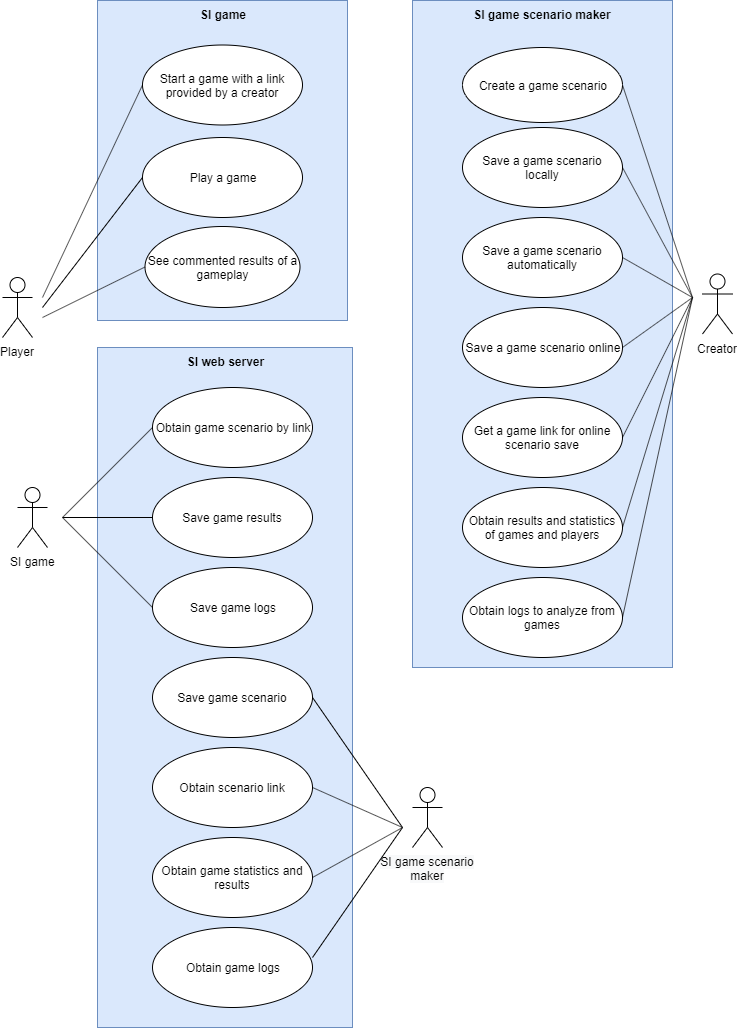

The diagram above was exported from draw.io. Its source (the exported page's mxGraphModel, read from the mxfile embedded in the PNG):
<mxGraphModel dx="1408" dy="868" grid="1" gridSize="10" guides="1" tooltips="1" connect="1" arrows="1" fold="1" page="1" pageScale="1" pageWidth="850" pageHeight="1100" math="0" shadow="0">
  <root>
    <mxCell id="0" />
    <mxCell id="1" parent="0" />
    <mxCell id="0yQjOmhXlhHfgagOluo4-1" value="SI game scenario maker" style="shape=rect;html=1;verticalAlign=top;fontStyle=1;whiteSpace=wrap;align=center;fillColor=#dae8fc;strokeColor=#6c8ebf;" vertex="1" parent="1">
      <mxGeometry x="470" y="63" width="260" height="667" as="geometry" />
    </mxCell>
    <mxCell id="sqvIjSv9PB5Sw1PTrgRu-1" value="SI game" style="shape=rect;html=1;verticalAlign=top;fontStyle=1;whiteSpace=wrap;align=center;fillColor=#dae8fc;strokeColor=#6c8ebf;" parent="1" vertex="1">
      <mxGeometry x="155" y="63" width="250" height="320" as="geometry" />
    </mxCell>
    <mxCell id="sqvIjSv9PB5Sw1PTrgRu-2" value="Player" style="shape=umlActor;html=1;verticalLabelPosition=bottom;verticalAlign=top;align=center;" parent="1" vertex="1">
      <mxGeometry x="60" y="340" width="30" height="60" as="geometry" />
    </mxCell>
    <mxCell id="sqvIjSv9PB5Sw1PTrgRu-3" value="Creator" style="shape=umlActor;html=1;verticalLabelPosition=bottom;verticalAlign=top;align=center;" parent="1" vertex="1">
      <mxGeometry x="760" y="336.5" width="30" height="60" as="geometry" />
    </mxCell>
    <mxCell id="sqvIjSv9PB5Sw1PTrgRu-6" value="Start a game with a link provided by a creator" style="ellipse;whiteSpace=wrap;html=1;" parent="1" vertex="1">
      <mxGeometry x="200" y="107.5" width="160" height="80" as="geometry" />
    </mxCell>
    <mxCell id="sqvIjSv9PB5Sw1PTrgRu-7" value="Play a game" style="ellipse;whiteSpace=wrap;html=1;" parent="1" vertex="1">
      <mxGeometry x="200" y="200" width="160" height="80" as="geometry" />
    </mxCell>
    <mxCell id="sqvIjSv9PB5Sw1PTrgRu-10" value="" style="edgeStyle=none;html=1;endArrow=none;verticalAlign=bottom;entryX=0;entryY=0.5;entryDx=0;entryDy=0;" parent="1" target="sqvIjSv9PB5Sw1PTrgRu-6" edge="1">
      <mxGeometry width="160" relative="1" as="geometry">
        <mxPoint x="100" y="360" as="sourcePoint" />
        <mxPoint x="230" y="680" as="targetPoint" />
      </mxGeometry>
    </mxCell>
    <mxCell id="sqvIjSv9PB5Sw1PTrgRu-11" value="" style="edgeStyle=none;html=1;endArrow=none;verticalAlign=bottom;entryX=0;entryY=0.5;entryDx=0;entryDy=0;" parent="1" target="sqvIjSv9PB5Sw1PTrgRu-7" edge="1">
      <mxGeometry width="160" relative="1" as="geometry">
        <mxPoint x="100" y="370" as="sourcePoint" />
        <mxPoint x="270" y="470" as="targetPoint" />
      </mxGeometry>
    </mxCell>
    <mxCell id="sqvIjSv9PB5Sw1PTrgRu-12" value="Create a game scenario" style="ellipse;whiteSpace=wrap;html=1;" parent="1" vertex="1">
      <mxGeometry x="520" y="110" width="160" height="75" as="geometry" />
    </mxCell>
    <mxCell id="sqvIjSv9PB5Sw1PTrgRu-13" value="See commented results of a gameplay" style="ellipse;whiteSpace=wrap;html=1;direction=west;rotation=0;" parent="1" vertex="1">
      <mxGeometry x="202.5" y="289" width="155" height="81" as="geometry" />
    </mxCell>
    <mxCell id="sqvIjSv9PB5Sw1PTrgRu-14" value="" style="edgeStyle=none;html=1;endArrow=none;verticalAlign=bottom;entryX=1;entryY=0.5;entryDx=0;entryDy=0;" parent="1" target="sqvIjSv9PB5Sw1PTrgRu-13" edge="1">
      <mxGeometry width="160" relative="1" as="geometry">
        <mxPoint x="100" y="380" as="sourcePoint" />
        <mxPoint x="230" y="680" as="targetPoint" />
      </mxGeometry>
    </mxCell>
    <mxCell id="sqvIjSv9PB5Sw1PTrgRu-15" value="Save a game scenario locally" style="ellipse;whiteSpace=wrap;html=1;" parent="1" vertex="1">
      <mxGeometry x="520" y="190" width="160" height="80" as="geometry" />
    </mxCell>
    <mxCell id="sqvIjSv9PB5Sw1PTrgRu-16" value="Save a game scenario automatically" style="ellipse;whiteSpace=wrap;html=1;" parent="1" vertex="1">
      <mxGeometry x="520" y="280" width="160" height="80" as="geometry" />
    </mxCell>
    <mxCell id="sqvIjSv9PB5Sw1PTrgRu-17" value="Save a game scenario online" style="ellipse;whiteSpace=wrap;html=1;" parent="1" vertex="1">
      <mxGeometry x="520" y="370" width="160" height="80" as="geometry" />
    </mxCell>
    <mxCell id="sqvIjSv9PB5Sw1PTrgRu-18" value="" style="edgeStyle=none;html=1;endArrow=none;verticalAlign=bottom;exitX=1;exitY=0.5;exitDx=0;exitDy=0;" parent="1" source="sqvIjSv9PB5Sw1PTrgRu-12" edge="1">
      <mxGeometry width="160" relative="1" as="geometry">
        <mxPoint x="640" y="310" as="sourcePoint" />
        <mxPoint x="750" y="360" as="targetPoint" />
      </mxGeometry>
    </mxCell>
    <mxCell id="sqvIjSv9PB5Sw1PTrgRu-19" value="" style="edgeStyle=none;html=1;endArrow=none;verticalAlign=bottom;exitX=1;exitY=0.5;exitDx=0;exitDy=0;" parent="1" source="sqvIjSv9PB5Sw1PTrgRu-15" edge="1">
      <mxGeometry width="160" relative="1" as="geometry">
        <mxPoint x="615" y="350" as="sourcePoint" />
        <mxPoint x="750" y="360" as="targetPoint" />
      </mxGeometry>
    </mxCell>
    <mxCell id="sqvIjSv9PB5Sw1PTrgRu-20" value="" style="edgeStyle=none;html=1;endArrow=none;verticalAlign=bottom;exitX=1;exitY=0.5;exitDx=0;exitDy=0;" parent="1" source="sqvIjSv9PB5Sw1PTrgRu-16" edge="1">
      <mxGeometry width="160" relative="1" as="geometry">
        <mxPoint x="590" y="350" as="sourcePoint" />
        <mxPoint x="750" y="360" as="targetPoint" />
      </mxGeometry>
    </mxCell>
    <mxCell id="sqvIjSv9PB5Sw1PTrgRu-21" value="" style="edgeStyle=none;html=1;endArrow=none;verticalAlign=bottom;exitX=1;exitY=0.5;exitDx=0;exitDy=0;" parent="1" source="sqvIjSv9PB5Sw1PTrgRu-17" edge="1">
      <mxGeometry width="160" relative="1" as="geometry">
        <mxPoint x="60" y="680" as="sourcePoint" />
        <mxPoint x="750" y="360" as="targetPoint" />
      </mxGeometry>
    </mxCell>
    <mxCell id="sqvIjSv9PB5Sw1PTrgRu-22" value="Get a game link for online scenario save" style="ellipse;whiteSpace=wrap;html=1;" parent="1" vertex="1">
      <mxGeometry x="520" y="460" width="160" height="80" as="geometry" />
    </mxCell>
    <mxCell id="sqvIjSv9PB5Sw1PTrgRu-24" value="Obtain results and statistics of games and players" style="ellipse;whiteSpace=wrap;html=1;" parent="1" vertex="1">
      <mxGeometry x="520" y="550" width="160" height="80" as="geometry" />
    </mxCell>
    <mxCell id="sqvIjSv9PB5Sw1PTrgRu-25" value="Obtain logs to analyze from games" style="ellipse;whiteSpace=wrap;html=1;" parent="1" vertex="1">
      <mxGeometry x="520" y="640" width="160" height="80" as="geometry" />
    </mxCell>
    <mxCell id="sqvIjSv9PB5Sw1PTrgRu-26" value="" style="edgeStyle=none;html=1;endArrow=none;verticalAlign=bottom;exitX=1;exitY=0.5;exitDx=0;exitDy=0;" parent="1" source="sqvIjSv9PB5Sw1PTrgRu-22" edge="1">
      <mxGeometry width="160" relative="1" as="geometry">
        <mxPoint x="60" y="820" as="sourcePoint" />
        <mxPoint x="750" y="360" as="targetPoint" />
      </mxGeometry>
    </mxCell>
    <mxCell id="sqvIjSv9PB5Sw1PTrgRu-27" value="" style="edgeStyle=none;html=1;endArrow=none;verticalAlign=bottom;exitX=1;exitY=0.5;exitDx=0;exitDy=0;" parent="1" source="sqvIjSv9PB5Sw1PTrgRu-24" edge="1">
      <mxGeometry width="160" relative="1" as="geometry">
        <mxPoint x="60" y="820" as="sourcePoint" />
        <mxPoint x="750" y="360" as="targetPoint" />
      </mxGeometry>
    </mxCell>
    <mxCell id="sqvIjSv9PB5Sw1PTrgRu-28" value="" style="edgeStyle=none;html=1;endArrow=none;verticalAlign=bottom;exitX=1;exitY=0.5;exitDx=0;exitDy=0;" parent="1" source="sqvIjSv9PB5Sw1PTrgRu-25" edge="1">
      <mxGeometry width="160" relative="1" as="geometry">
        <mxPoint x="60" y="820" as="sourcePoint" />
        <mxPoint x="750" y="360" as="targetPoint" />
      </mxGeometry>
    </mxCell>
    <mxCell id="0yQjOmhXlhHfgagOluo4-2" value="SI web server" style="shape=rect;html=1;verticalAlign=top;fontStyle=1;whiteSpace=wrap;align=center;fillColor=#dae8fc;strokeColor=#6c8ebf;" vertex="1" parent="1">
      <mxGeometry x="155" y="410" width="255" height="680" as="geometry" />
    </mxCell>
    <mxCell id="0yQjOmhXlhHfgagOluo4-3" value="SI game" style="shape=umlActor;html=1;verticalLabelPosition=bottom;verticalAlign=top;align=center;" vertex="1" parent="1">
      <mxGeometry x="75" y="550" width="30" height="60" as="geometry" />
    </mxCell>
    <mxCell id="0yQjOmhXlhHfgagOluo4-10" value="Obtain game scenario by link" style="ellipse;whiteSpace=wrap;html=1;" vertex="1" parent="1">
      <mxGeometry x="210" y="450" width="160" height="80" as="geometry" />
    </mxCell>
    <mxCell id="0yQjOmhXlhHfgagOluo4-11" value="" style="edgeStyle=none;html=1;endArrow=none;verticalAlign=bottom;entryX=0;entryY=0.5;entryDx=0;entryDy=0;" edge="1" parent="1" target="0yQjOmhXlhHfgagOluo4-10">
      <mxGeometry width="160" relative="1" as="geometry">
        <mxPoint x="120" y="580" as="sourcePoint" />
        <mxPoint x="220" y="920" as="targetPoint" />
      </mxGeometry>
    </mxCell>
    <mxCell id="0yQjOmhXlhHfgagOluo4-12" value="Save game results" style="ellipse;whiteSpace=wrap;html=1;" vertex="1" parent="1">
      <mxGeometry x="210" y="540" width="160" height="80" as="geometry" />
    </mxCell>
    <mxCell id="0yQjOmhXlhHfgagOluo4-13" value="Save game logs" style="ellipse;whiteSpace=wrap;html=1;" vertex="1" parent="1">
      <mxGeometry x="210" y="630" width="160" height="80" as="geometry" />
    </mxCell>
    <mxCell id="0yQjOmhXlhHfgagOluo4-14" value="" style="edgeStyle=none;html=1;endArrow=none;verticalAlign=bottom;entryX=0;entryY=0.5;entryDx=0;entryDy=0;" edge="1" parent="1" target="0yQjOmhXlhHfgagOluo4-12">
      <mxGeometry width="160" relative="1" as="geometry">
        <mxPoint x="120" y="580" as="sourcePoint" />
        <mxPoint x="220" y="1070" as="targetPoint" />
      </mxGeometry>
    </mxCell>
    <mxCell id="0yQjOmhXlhHfgagOluo4-15" value="" style="edgeStyle=none;html=1;endArrow=none;verticalAlign=bottom;entryX=0;entryY=0.5;entryDx=0;entryDy=0;" edge="1" parent="1" target="0yQjOmhXlhHfgagOluo4-13">
      <mxGeometry width="160" relative="1" as="geometry">
        <mxPoint x="120" y="580" as="sourcePoint" />
        <mxPoint x="220" y="1070" as="targetPoint" />
      </mxGeometry>
    </mxCell>
    <mxCell id="0yQjOmhXlhHfgagOluo4-16" value="Save game scenario" style="ellipse;whiteSpace=wrap;html=1;" vertex="1" parent="1">
      <mxGeometry x="210" y="720" width="160" height="80" as="geometry" />
    </mxCell>
    <mxCell id="0yQjOmhXlhHfgagOluo4-17" value="Obtain scenario link" style="ellipse;whiteSpace=wrap;html=1;" vertex="1" parent="1">
      <mxGeometry x="210" y="810" width="160" height="80" as="geometry" />
    </mxCell>
    <mxCell id="0yQjOmhXlhHfgagOluo4-19" value="Obtain game statistics and results" style="ellipse;whiteSpace=wrap;html=1;" vertex="1" parent="1">
      <mxGeometry x="210" y="900" width="160" height="80" as="geometry" />
    </mxCell>
    <mxCell id="0yQjOmhXlhHfgagOluo4-20" value="Obtain game logs" style="ellipse;whiteSpace=wrap;html=1;" vertex="1" parent="1">
      <mxGeometry x="210" y="990" width="160" height="80" as="geometry" />
    </mxCell>
    <mxCell id="0yQjOmhXlhHfgagOluo4-21" value="&lt;span style=&quot;white-space: normal ; background-color: rgb(248 , 249 , 250)&quot;&gt;SI game scenario maker&lt;/span&gt;" style="shape=umlActor;verticalLabelPosition=bottom;labelBackgroundColor=#ffffff;verticalAlign=top;html=1;outlineConnect=0;" vertex="1" parent="1">
      <mxGeometry x="470" y="850" width="30" height="60" as="geometry" />
    </mxCell>
    <mxCell id="0yQjOmhXlhHfgagOluo4-27" value="" style="edgeStyle=none;html=1;endArrow=none;verticalAlign=bottom;exitX=1;exitY=0.5;exitDx=0;exitDy=0;" edge="1" parent="1" source="0yQjOmhXlhHfgagOluo4-16">
      <mxGeometry width="160" relative="1" as="geometry">
        <mxPoint x="390" y="910" as="sourcePoint" />
        <mxPoint x="460" y="890" as="targetPoint" />
      </mxGeometry>
    </mxCell>
    <mxCell id="0yQjOmhXlhHfgagOluo4-28" value="" style="edgeStyle=none;html=1;endArrow=none;verticalAlign=bottom;exitX=1;exitY=0.5;exitDx=0;exitDy=0;" edge="1" parent="1" source="0yQjOmhXlhHfgagOluo4-17">
      <mxGeometry width="160" relative="1" as="geometry">
        <mxPoint x="300" y="1040" as="sourcePoint" />
        <mxPoint x="460" y="890" as="targetPoint" />
      </mxGeometry>
    </mxCell>
    <mxCell id="0yQjOmhXlhHfgagOluo4-29" value="" style="edgeStyle=none;html=1;endArrow=none;verticalAlign=bottom;exitX=1;exitY=0.5;exitDx=0;exitDy=0;" edge="1" parent="1" source="0yQjOmhXlhHfgagOluo4-19">
      <mxGeometry width="160" relative="1" as="geometry">
        <mxPoint x="300" y="1040" as="sourcePoint" />
        <mxPoint x="460" y="890" as="targetPoint" />
      </mxGeometry>
    </mxCell>
    <mxCell id="0yQjOmhXlhHfgagOluo4-30" value="" style="edgeStyle=none;html=1;endArrow=none;verticalAlign=bottom;" edge="1" parent="1">
      <mxGeometry width="160" relative="1" as="geometry">
        <mxPoint x="370" y="1020" as="sourcePoint" />
        <mxPoint x="460" y="890" as="targetPoint" />
      </mxGeometry>
    </mxCell>
  </root>
</mxGraphModel>